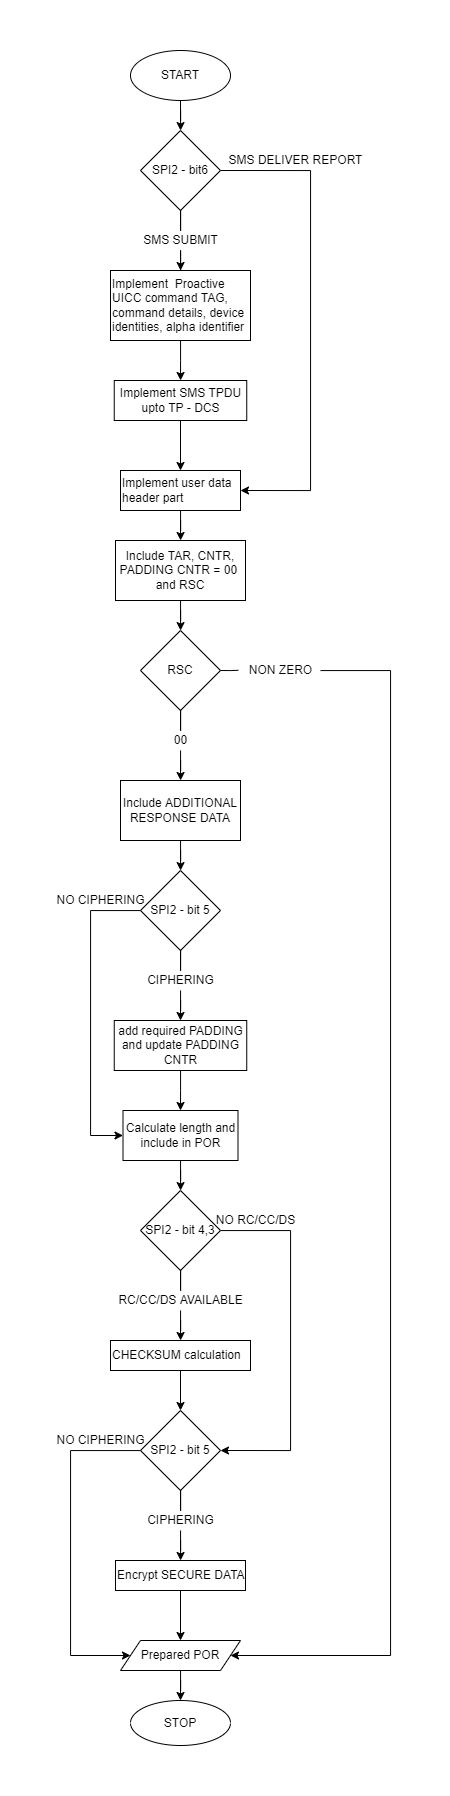

The diagram above was exported from draw.io. Its source (the exported page's mxGraphModel, read from the mxfile embedded in the PNG):
<mxGraphModel dx="1021" dy="651" grid="1" gridSize="10" guides="1" tooltips="1" connect="1" arrows="1" fold="1" page="1" pageScale="1" pageWidth="850" pageHeight="1100" math="0" shadow="0">
  <root>
    <mxCell id="0" />
    <mxCell id="1" parent="0" />
    <mxCell id="92Xuw4G14cAdrbvGiGZK-5" value="" style="edgeStyle=orthogonalEdgeStyle;rounded=0;orthogonalLoop=1;jettySize=auto;html=1;" edge="1" parent="1" source="92Xuw4G14cAdrbvGiGZK-1" target="92Xuw4G14cAdrbvGiGZK-4">
      <mxGeometry relative="1" as="geometry" />
    </mxCell>
    <mxCell id="92Xuw4G14cAdrbvGiGZK-1" value="START" style="ellipse;whiteSpace=wrap;html=1;" vertex="1" parent="1">
      <mxGeometry x="350" y="10" width="100" height="50" as="geometry" />
    </mxCell>
    <mxCell id="92Xuw4G14cAdrbvGiGZK-10" value="" style="edgeStyle=orthogonalEdgeStyle;rounded=0;orthogonalLoop=1;jettySize=auto;html=1;startArrow=none;" edge="1" parent="1" source="92Xuw4G14cAdrbvGiGZK-6" target="92Xuw4G14cAdrbvGiGZK-9">
      <mxGeometry relative="1" as="geometry" />
    </mxCell>
    <mxCell id="92Xuw4G14cAdrbvGiGZK-27" style="edgeStyle=orthogonalEdgeStyle;rounded=0;orthogonalLoop=1;jettySize=auto;html=1;entryX=1;entryY=0.5;entryDx=0;entryDy=0;exitX=1;exitY=0.5;exitDx=0;exitDy=0;" edge="1" parent="1" source="92Xuw4G14cAdrbvGiGZK-4" target="92Xuw4G14cAdrbvGiGZK-16">
      <mxGeometry relative="1" as="geometry">
        <Array as="points">
          <mxPoint x="530" y="130" />
          <mxPoint x="530" y="450" />
        </Array>
      </mxGeometry>
    </mxCell>
    <mxCell id="92Xuw4G14cAdrbvGiGZK-4" value="SPI2 - bit6" style="rhombus;whiteSpace=wrap;html=1;" vertex="1" parent="1">
      <mxGeometry x="360" y="90" width="80" height="80" as="geometry" />
    </mxCell>
    <mxCell id="92Xuw4G14cAdrbvGiGZK-15" value="" style="edgeStyle=orthogonalEdgeStyle;rounded=0;orthogonalLoop=1;jettySize=auto;html=1;" edge="1" parent="1" source="92Xuw4G14cAdrbvGiGZK-9" target="92Xuw4G14cAdrbvGiGZK-14">
      <mxGeometry relative="1" as="geometry" />
    </mxCell>
    <mxCell id="92Xuw4G14cAdrbvGiGZK-9" value="Implement&amp;nbsp; Proactive UICC command TAG,&amp;nbsp;&lt;br&gt;command details, device identities, alpha identifier" style="whiteSpace=wrap;html=1;align=left;" vertex="1" parent="1">
      <mxGeometry x="330" y="230" width="140" height="70" as="geometry" />
    </mxCell>
    <mxCell id="92Xuw4G14cAdrbvGiGZK-6" value="SMS SUBMIT" style="text;html=1;align=center;verticalAlign=middle;resizable=0;points=[];autosize=1;strokeColor=none;fillColor=none;" vertex="1" parent="1">
      <mxGeometry x="355" y="190" width="90" height="20" as="geometry" />
    </mxCell>
    <mxCell id="92Xuw4G14cAdrbvGiGZK-11" value="" style="edgeStyle=orthogonalEdgeStyle;rounded=0;orthogonalLoop=1;jettySize=auto;html=1;endArrow=none;" edge="1" parent="1" source="92Xuw4G14cAdrbvGiGZK-4" target="92Xuw4G14cAdrbvGiGZK-6">
      <mxGeometry relative="1" as="geometry">
        <mxPoint x="400" y="170" as="sourcePoint" />
        <mxPoint x="400" y="220" as="targetPoint" />
      </mxGeometry>
    </mxCell>
    <mxCell id="92Xuw4G14cAdrbvGiGZK-17" value="" style="edgeStyle=orthogonalEdgeStyle;rounded=0;orthogonalLoop=1;jettySize=auto;html=1;exitX=0.5;exitY=1;exitDx=0;exitDy=0;" edge="1" parent="1" source="92Xuw4G14cAdrbvGiGZK-14" target="92Xuw4G14cAdrbvGiGZK-16">
      <mxGeometry relative="1" as="geometry">
        <mxPoint x="410.0344827586207" y="460" as="sourcePoint" />
      </mxGeometry>
    </mxCell>
    <mxCell id="92Xuw4G14cAdrbvGiGZK-14" value="Implement SMS TPDU&lt;br&gt;upto TP - DCS" style="whiteSpace=wrap;html=1;align=center;" vertex="1" parent="1">
      <mxGeometry x="333.75" y="340" width="132.5" height="40" as="geometry" />
    </mxCell>
    <mxCell id="92Xuw4G14cAdrbvGiGZK-19" value="" style="edgeStyle=orthogonalEdgeStyle;rounded=0;orthogonalLoop=1;jettySize=auto;html=1;" edge="1" parent="1" source="92Xuw4G14cAdrbvGiGZK-16" target="92Xuw4G14cAdrbvGiGZK-18">
      <mxGeometry relative="1" as="geometry" />
    </mxCell>
    <mxCell id="92Xuw4G14cAdrbvGiGZK-16" value="Implement user data header part" style="whiteSpace=wrap;html=1;align=left;" vertex="1" parent="1">
      <mxGeometry x="340" y="430" width="120" height="40" as="geometry" />
    </mxCell>
    <mxCell id="92Xuw4G14cAdrbvGiGZK-83" value="" style="edgeStyle=orthogonalEdgeStyle;rounded=0;orthogonalLoop=1;jettySize=auto;html=1;" edge="1" parent="1" source="92Xuw4G14cAdrbvGiGZK-18" target="92Xuw4G14cAdrbvGiGZK-82">
      <mxGeometry relative="1" as="geometry" />
    </mxCell>
    <mxCell id="92Xuw4G14cAdrbvGiGZK-18" value="Include TAR, CNTR, PADDING CNTR = 00&amp;nbsp; and RSC" style="whiteSpace=wrap;html=1;align=center;" vertex="1" parent="1">
      <mxGeometry x="335" y="500" width="130" height="60" as="geometry" />
    </mxCell>
    <mxCell id="92Xuw4G14cAdrbvGiGZK-44" style="edgeStyle=orthogonalEdgeStyle;rounded=0;orthogonalLoop=1;jettySize=auto;html=1;entryX=0.5;entryY=0;entryDx=0;entryDy=0;" edge="1" parent="1" source="92Xuw4G14cAdrbvGiGZK-20" target="92Xuw4G14cAdrbvGiGZK-42">
      <mxGeometry relative="1" as="geometry" />
    </mxCell>
    <mxCell id="92Xuw4G14cAdrbvGiGZK-20" value="add required PADDING and update PADDING CNTR" style="whiteSpace=wrap;html=1;align=center;" vertex="1" parent="1">
      <mxGeometry x="333.75" y="980" width="132.5" height="50" as="geometry" />
    </mxCell>
    <mxCell id="92Xuw4G14cAdrbvGiGZK-102" value="" style="edgeStyle=orthogonalEdgeStyle;rounded=0;orthogonalLoop=1;jettySize=auto;html=1;" edge="1" parent="1" source="92Xuw4G14cAdrbvGiGZK-22" target="92Xuw4G14cAdrbvGiGZK-101">
      <mxGeometry relative="1" as="geometry" />
    </mxCell>
    <mxCell id="92Xuw4G14cAdrbvGiGZK-22" value="CHECKSUM calculation" style="whiteSpace=wrap;html=1;align=left;" vertex="1" parent="1">
      <mxGeometry x="330" y="1300" width="140" height="30" as="geometry" />
    </mxCell>
    <mxCell id="92Xuw4G14cAdrbvGiGZK-25" value="SMS DELIVER REPORT" style="text;html=1;align=center;verticalAlign=middle;resizable=0;points=[];autosize=1;strokeColor=none;fillColor=none;" vertex="1" parent="1">
      <mxGeometry x="440" y="110" width="150" height="20" as="geometry" />
    </mxCell>
    <mxCell id="92Xuw4G14cAdrbvGiGZK-98" style="edgeStyle=orthogonalEdgeStyle;rounded=0;orthogonalLoop=1;jettySize=auto;html=1;entryX=0.5;entryY=0;entryDx=0;entryDy=0;startArrow=none;" edge="1" parent="1" source="92Xuw4G14cAdrbvGiGZK-30" target="92Xuw4G14cAdrbvGiGZK-20">
      <mxGeometry relative="1" as="geometry" />
    </mxCell>
    <mxCell id="92Xuw4G14cAdrbvGiGZK-100" style="edgeStyle=orthogonalEdgeStyle;rounded=0;orthogonalLoop=1;jettySize=auto;html=1;entryX=0;entryY=0.5;entryDx=0;entryDy=0;" edge="1" parent="1" source="92Xuw4G14cAdrbvGiGZK-28" target="92Xuw4G14cAdrbvGiGZK-42">
      <mxGeometry relative="1" as="geometry">
        <Array as="points">
          <mxPoint x="310" y="870" />
          <mxPoint x="310" y="1095" />
        </Array>
      </mxGeometry>
    </mxCell>
    <mxCell id="92Xuw4G14cAdrbvGiGZK-28" value="SPI2 - bit 5" style="rhombus;whiteSpace=wrap;html=1;align=center;" vertex="1" parent="1">
      <mxGeometry x="360" y="830" width="80" height="80" as="geometry" />
    </mxCell>
    <mxCell id="92Xuw4G14cAdrbvGiGZK-37" value="" style="edgeStyle=orthogonalEdgeStyle;rounded=0;orthogonalLoop=1;jettySize=auto;html=1;startArrow=none;" edge="1" parent="1" source="92Xuw4G14cAdrbvGiGZK-36" target="92Xuw4G14cAdrbvGiGZK-22">
      <mxGeometry relative="1" as="geometry" />
    </mxCell>
    <mxCell id="92Xuw4G14cAdrbvGiGZK-109" style="edgeStyle=orthogonalEdgeStyle;rounded=0;orthogonalLoop=1;jettySize=auto;html=1;entryX=1;entryY=0.5;entryDx=0;entryDy=0;" edge="1" parent="1" source="92Xuw4G14cAdrbvGiGZK-34" target="92Xuw4G14cAdrbvGiGZK-101">
      <mxGeometry relative="1" as="geometry">
        <mxPoint x="520" y="1380" as="targetPoint" />
        <Array as="points">
          <mxPoint x="510" y="1190" />
          <mxPoint x="510" y="1410" />
        </Array>
      </mxGeometry>
    </mxCell>
    <mxCell id="92Xuw4G14cAdrbvGiGZK-34" value="SPI2 - bit 4,3" style="rhombus;whiteSpace=wrap;html=1;align=center;" vertex="1" parent="1">
      <mxGeometry x="360" y="1150" width="80" height="80" as="geometry" />
    </mxCell>
    <mxCell id="92Xuw4G14cAdrbvGiGZK-36" value="RC/CC/DS AVAILABLE" style="text;html=1;align=center;verticalAlign=middle;resizable=0;points=[];autosize=1;strokeColor=none;fillColor=none;" vertex="1" parent="1">
      <mxGeometry x="330" y="1250" width="140" height="20" as="geometry" />
    </mxCell>
    <mxCell id="92Xuw4G14cAdrbvGiGZK-38" value="" style="edgeStyle=orthogonalEdgeStyle;rounded=0;orthogonalLoop=1;jettySize=auto;html=1;endArrow=none;" edge="1" parent="1" source="92Xuw4G14cAdrbvGiGZK-34" target="92Xuw4G14cAdrbvGiGZK-36">
      <mxGeometry relative="1" as="geometry">
        <mxPoint x="402.5" y="1250" as="sourcePoint" />
        <mxPoint x="402.5" y="1300" as="targetPoint" />
      </mxGeometry>
    </mxCell>
    <mxCell id="92Xuw4G14cAdrbvGiGZK-45" value="" style="edgeStyle=orthogonalEdgeStyle;rounded=0;orthogonalLoop=1;jettySize=auto;html=1;" edge="1" parent="1" source="92Xuw4G14cAdrbvGiGZK-42" target="92Xuw4G14cAdrbvGiGZK-34">
      <mxGeometry relative="1" as="geometry" />
    </mxCell>
    <mxCell id="92Xuw4G14cAdrbvGiGZK-42" value="Calculate length and include in POR" style="whiteSpace=wrap;html=1;align=center;" vertex="1" parent="1">
      <mxGeometry x="342.5" y="1070" width="115" height="50" as="geometry" />
    </mxCell>
    <mxCell id="92Xuw4G14cAdrbvGiGZK-54" value="" style="edgeStyle=orthogonalEdgeStyle;rounded=0;orthogonalLoop=1;jettySize=auto;html=1;entryX=0.5;entryY=0;entryDx=0;entryDy=0;exitX=0.5;exitY=1;exitDx=0;exitDy=0;" edge="1" parent="1" source="92Xuw4G14cAdrbvGiGZK-48" target="92Xuw4G14cAdrbvGiGZK-80">
      <mxGeometry relative="1" as="geometry">
        <mxPoint x="347.5" y="1590" as="targetPoint" />
      </mxGeometry>
    </mxCell>
    <mxCell id="92Xuw4G14cAdrbvGiGZK-48" value="Encrypt SECURE DATA" style="whiteSpace=wrap;html=1;align=left;" vertex="1" parent="1">
      <mxGeometry x="335" y="1520" width="130" height="30" as="geometry" />
    </mxCell>
    <mxCell id="92Xuw4G14cAdrbvGiGZK-53" value="STOP" style="ellipse;whiteSpace=wrap;html=1;align=center;" vertex="1" parent="1">
      <mxGeometry x="350" y="1660" width="100" height="45" as="geometry" />
    </mxCell>
    <mxCell id="92Xuw4G14cAdrbvGiGZK-61" value="NO RC/CC/DS" style="text;html=1;align=center;verticalAlign=middle;resizable=0;points=[];autosize=1;strokeColor=none;fillColor=none;" vertex="1" parent="1">
      <mxGeometry x="430" y="1170" width="90" height="20" as="geometry" />
    </mxCell>
    <mxCell id="92Xuw4G14cAdrbvGiGZK-31" value="NO CIPHERING" style="text;html=1;align=center;verticalAlign=middle;resizable=0;points=[];autosize=1;strokeColor=none;fillColor=none;" vertex="1" parent="1">
      <mxGeometry x="270" y="850" width="100" height="20" as="geometry" />
    </mxCell>
    <mxCell id="92Xuw4G14cAdrbvGiGZK-81" value="" style="edgeStyle=orthogonalEdgeStyle;rounded=0;orthogonalLoop=1;jettySize=auto;html=1;" edge="1" parent="1" source="92Xuw4G14cAdrbvGiGZK-80" target="92Xuw4G14cAdrbvGiGZK-53">
      <mxGeometry relative="1" as="geometry" />
    </mxCell>
    <mxCell id="92Xuw4G14cAdrbvGiGZK-80" value="Prepared POR" style="shape=parallelogram;perimeter=parallelogramPerimeter;whiteSpace=wrap;html=1;fixedSize=1;" vertex="1" parent="1">
      <mxGeometry x="340" y="1600" width="120" height="30" as="geometry" />
    </mxCell>
    <mxCell id="92Xuw4G14cAdrbvGiGZK-91" style="edgeStyle=orthogonalEdgeStyle;rounded=0;orthogonalLoop=1;jettySize=auto;html=1;entryX=1;entryY=0.5;entryDx=0;entryDy=0;startArrow=none;" edge="1" parent="1" source="92Xuw4G14cAdrbvGiGZK-90" target="92Xuw4G14cAdrbvGiGZK-80">
      <mxGeometry relative="1" as="geometry">
        <Array as="points">
          <mxPoint x="610" y="630" />
          <mxPoint x="610" y="1615" />
        </Array>
      </mxGeometry>
    </mxCell>
    <mxCell id="92Xuw4G14cAdrbvGiGZK-82" value="RSC" style="rhombus;whiteSpace=wrap;html=1;" vertex="1" parent="1">
      <mxGeometry x="360" y="590" width="80" height="80" as="geometry" />
    </mxCell>
    <mxCell id="92Xuw4G14cAdrbvGiGZK-94" value="" style="edgeStyle=orthogonalEdgeStyle;rounded=0;orthogonalLoop=1;jettySize=auto;html=1;" edge="1" parent="1" source="92Xuw4G14cAdrbvGiGZK-87" target="92Xuw4G14cAdrbvGiGZK-93">
      <mxGeometry relative="1" as="geometry" />
    </mxCell>
    <mxCell id="92Xuw4G14cAdrbvGiGZK-87" value="00&lt;br&gt;" style="text;html=1;align=center;verticalAlign=middle;resizable=0;points=[];autosize=1;strokeColor=none;fillColor=none;" vertex="1" parent="1">
      <mxGeometry x="385" y="690" width="30" height="20" as="geometry" />
    </mxCell>
    <mxCell id="92Xuw4G14cAdrbvGiGZK-88" value="" style="edgeStyle=orthogonalEdgeStyle;rounded=0;orthogonalLoop=1;jettySize=auto;html=1;endArrow=none;" edge="1" parent="1" source="92Xuw4G14cAdrbvGiGZK-82" target="92Xuw4G14cAdrbvGiGZK-87">
      <mxGeometry relative="1" as="geometry">
        <mxPoint x="400" y="660" as="sourcePoint" />
        <mxPoint x="405" y="740" as="targetPoint" />
      </mxGeometry>
    </mxCell>
    <mxCell id="92Xuw4G14cAdrbvGiGZK-90" value="NON ZERO" style="text;html=1;align=center;verticalAlign=middle;resizable=0;points=[];autosize=1;strokeColor=none;fillColor=none;" vertex="1" parent="1">
      <mxGeometry x="460" y="620" width="80" height="20" as="geometry" />
    </mxCell>
    <mxCell id="92Xuw4G14cAdrbvGiGZK-92" value="" style="edgeStyle=orthogonalEdgeStyle;rounded=0;orthogonalLoop=1;jettySize=auto;html=1;entryX=-0.027;entryY=0.49;entryDx=0;entryDy=0;endArrow=none;entryPerimeter=0;exitX=1;exitY=0.5;exitDx=0;exitDy=0;" edge="1" parent="1" source="92Xuw4G14cAdrbvGiGZK-82" target="92Xuw4G14cAdrbvGiGZK-90">
      <mxGeometry relative="1" as="geometry">
        <mxPoint x="440" y="620" as="sourcePoint" />
        <mxPoint x="437.5" y="1305" as="targetPoint" />
        <Array as="points">
          <mxPoint x="450" y="630" />
          <mxPoint x="450" y="630" />
        </Array>
      </mxGeometry>
    </mxCell>
    <mxCell id="92Xuw4G14cAdrbvGiGZK-95" value="" style="edgeStyle=orthogonalEdgeStyle;rounded=0;orthogonalLoop=1;jettySize=auto;html=1;" edge="1" parent="1" source="92Xuw4G14cAdrbvGiGZK-93" target="92Xuw4G14cAdrbvGiGZK-28">
      <mxGeometry relative="1" as="geometry" />
    </mxCell>
    <mxCell id="92Xuw4G14cAdrbvGiGZK-93" value="Include ADDITIONAL RESPONSE DATA" style="whiteSpace=wrap;html=1;" vertex="1" parent="1">
      <mxGeometry x="340" y="740" width="120" height="60" as="geometry" />
    </mxCell>
    <mxCell id="92Xuw4G14cAdrbvGiGZK-30" value="CIPHERING" style="text;html=1;align=center;verticalAlign=middle;resizable=0;points=[];autosize=1;strokeColor=none;fillColor=none;" vertex="1" parent="1">
      <mxGeometry x="360" y="930" width="80" height="20" as="geometry" />
    </mxCell>
    <mxCell id="92Xuw4G14cAdrbvGiGZK-99" value="" style="edgeStyle=orthogonalEdgeStyle;rounded=0;orthogonalLoop=1;jettySize=auto;html=1;entryX=0.5;entryY=0;entryDx=0;entryDy=0;endArrow=none;" edge="1" parent="1" source="92Xuw4G14cAdrbvGiGZK-28" target="92Xuw4G14cAdrbvGiGZK-30">
      <mxGeometry relative="1" as="geometry">
        <mxPoint x="400" y="910" as="sourcePoint" />
        <mxPoint x="400" y="990" as="targetPoint" />
      </mxGeometry>
    </mxCell>
    <mxCell id="92Xuw4G14cAdrbvGiGZK-103" value="" style="edgeStyle=orthogonalEdgeStyle;rounded=0;orthogonalLoop=1;jettySize=auto;html=1;startArrow=none;" edge="1" parent="1" source="92Xuw4G14cAdrbvGiGZK-104" target="92Xuw4G14cAdrbvGiGZK-48">
      <mxGeometry relative="1" as="geometry" />
    </mxCell>
    <mxCell id="92Xuw4G14cAdrbvGiGZK-108" style="edgeStyle=orthogonalEdgeStyle;rounded=0;orthogonalLoop=1;jettySize=auto;html=1;entryX=0;entryY=0.5;entryDx=0;entryDy=0;" edge="1" parent="1" source="92Xuw4G14cAdrbvGiGZK-101" target="92Xuw4G14cAdrbvGiGZK-80">
      <mxGeometry relative="1" as="geometry">
        <Array as="points">
          <mxPoint x="290" y="1410" />
          <mxPoint x="290" y="1615" />
        </Array>
      </mxGeometry>
    </mxCell>
    <mxCell id="92Xuw4G14cAdrbvGiGZK-101" value="SPI2 - bit 5" style="rhombus;whiteSpace=wrap;html=1;align=center;" vertex="1" parent="1">
      <mxGeometry x="360" y="1370" width="80" height="80" as="geometry" />
    </mxCell>
    <mxCell id="92Xuw4G14cAdrbvGiGZK-104" value="CIPHERING" style="text;html=1;align=center;verticalAlign=middle;resizable=0;points=[];autosize=1;strokeColor=none;fillColor=none;" vertex="1" parent="1">
      <mxGeometry x="360" y="1470" width="80" height="20" as="geometry" />
    </mxCell>
    <mxCell id="92Xuw4G14cAdrbvGiGZK-106" value="" style="edgeStyle=orthogonalEdgeStyle;rounded=0;orthogonalLoop=1;jettySize=auto;html=1;endArrow=none;" edge="1" parent="1" source="92Xuw4G14cAdrbvGiGZK-101" target="92Xuw4G14cAdrbvGiGZK-104">
      <mxGeometry relative="1" as="geometry">
        <mxPoint x="400" y="1450" as="sourcePoint" />
        <mxPoint x="400" y="1519.9999999999998" as="targetPoint" />
      </mxGeometry>
    </mxCell>
    <mxCell id="92Xuw4G14cAdrbvGiGZK-107" value="NO CIPHERING" style="text;html=1;align=center;verticalAlign=middle;resizable=0;points=[];autosize=1;strokeColor=none;fillColor=none;" vertex="1" parent="1">
      <mxGeometry x="270" y="1390" width="100" height="20" as="geometry" />
    </mxCell>
  </root>
</mxGraphModel>